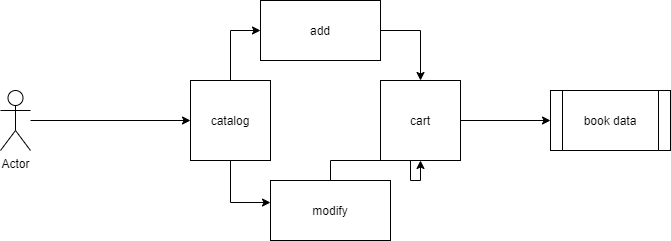

The diagram above was exported from draw.io. Its source (the exported page's mxGraphModel, read from the mxfile embedded in the PNG):
<mxGraphModel dx="868" dy="482" grid="1" gridSize="10" guides="1" tooltips="1" connect="1" arrows="1" fold="1" page="1" pageScale="1" pageWidth="827" pageHeight="1169" math="0" shadow="0">
  <root>
    <mxCell id="0" />
    <mxCell id="1" parent="0" />
    <mxCell id="-8zIop9a5HriOV6IXeKg-10" style="edgeStyle=orthogonalEdgeStyle;rounded=0;orthogonalLoop=1;jettySize=auto;html=1;exitX=0.5;exitY=1;exitDx=0;exitDy=0;entryX=0;entryY=0.367;entryDx=0;entryDy=0;entryPerimeter=0;" edge="1" parent="1" source="-8zIop9a5HriOV6IXeKg-1" target="-8zIop9a5HriOV6IXeKg-8">
      <mxGeometry relative="1" as="geometry" />
    </mxCell>
    <mxCell id="-8zIop9a5HriOV6IXeKg-11" style="edgeStyle=orthogonalEdgeStyle;rounded=0;orthogonalLoop=1;jettySize=auto;html=1;exitX=0.5;exitY=0;exitDx=0;exitDy=0;entryX=0;entryY=0.5;entryDx=0;entryDy=0;" edge="1" parent="1" source="-8zIop9a5HriOV6IXeKg-1" target="-8zIop9a5HriOV6IXeKg-7">
      <mxGeometry relative="1" as="geometry" />
    </mxCell>
    <mxCell id="-8zIop9a5HriOV6IXeKg-1" value="catalog" style="whiteSpace=wrap;html=1;aspect=fixed;" vertex="1" parent="1">
      <mxGeometry x="310" y="200" width="80" height="80" as="geometry" />
    </mxCell>
    <mxCell id="-8zIop9a5HriOV6IXeKg-13" style="edgeStyle=orthogonalEdgeStyle;rounded=0;orthogonalLoop=1;jettySize=auto;html=1;exitX=1;exitY=0.5;exitDx=0;exitDy=0;entryX=0;entryY=0.5;entryDx=0;entryDy=0;" edge="1" parent="1" source="-8zIop9a5HriOV6IXeKg-2" target="-8zIop9a5HriOV6IXeKg-3">
      <mxGeometry relative="1" as="geometry" />
    </mxCell>
    <mxCell id="-8zIop9a5HriOV6IXeKg-2" value="cart" style="whiteSpace=wrap;html=1;aspect=fixed;" vertex="1" parent="1">
      <mxGeometry x="500" y="200" width="80" height="80" as="geometry" />
    </mxCell>
    <mxCell id="-8zIop9a5HriOV6IXeKg-3" value="book data" style="shape=process;whiteSpace=wrap;html=1;backgroundOutline=1;" vertex="1" parent="1">
      <mxGeometry x="670" y="210" width="120" height="60" as="geometry" />
    </mxCell>
    <mxCell id="-8zIop9a5HriOV6IXeKg-12" style="edgeStyle=orthogonalEdgeStyle;rounded=0;orthogonalLoop=1;jettySize=auto;html=1;exitX=1;exitY=0.5;exitDx=0;exitDy=0;entryX=0.5;entryY=0;entryDx=0;entryDy=0;" edge="1" parent="1" source="-8zIop9a5HriOV6IXeKg-7" target="-8zIop9a5HriOV6IXeKg-2">
      <mxGeometry relative="1" as="geometry" />
    </mxCell>
    <mxCell id="-8zIop9a5HriOV6IXeKg-7" value="add" style="rounded=0;whiteSpace=wrap;html=1;" vertex="1" parent="1">
      <mxGeometry x="380" y="120" width="120" height="60" as="geometry" />
    </mxCell>
    <mxCell id="-8zIop9a5HriOV6IXeKg-9" style="edgeStyle=orthogonalEdgeStyle;rounded=0;orthogonalLoop=1;jettySize=auto;html=1;entryX=0.5;entryY=1;entryDx=0;entryDy=0;" edge="1" parent="1" source="-8zIop9a5HriOV6IXeKg-8" target="-8zIop9a5HriOV6IXeKg-2">
      <mxGeometry relative="1" as="geometry" />
    </mxCell>
    <mxCell id="-8zIop9a5HriOV6IXeKg-8" value="modify" style="rounded=0;whiteSpace=wrap;html=1;" vertex="1" parent="1">
      <mxGeometry x="390" y="300" width="120" height="60" as="geometry" />
    </mxCell>
    <mxCell id="-8zIop9a5HriOV6IXeKg-16" style="edgeStyle=orthogonalEdgeStyle;rounded=0;orthogonalLoop=1;jettySize=auto;html=1;entryX=0;entryY=0.5;entryDx=0;entryDy=0;" edge="1" parent="1" source="-8zIop9a5HriOV6IXeKg-14" target="-8zIop9a5HriOV6IXeKg-1">
      <mxGeometry relative="1" as="geometry" />
    </mxCell>
    <mxCell id="-8zIop9a5HriOV6IXeKg-14" value="Actor" style="shape=umlActor;verticalLabelPosition=bottom;verticalAlign=top;html=1;outlineConnect=0;" vertex="1" parent="1">
      <mxGeometry x="120" y="210" width="30" height="60" as="geometry" />
    </mxCell>
  </root>
</mxGraphModel>